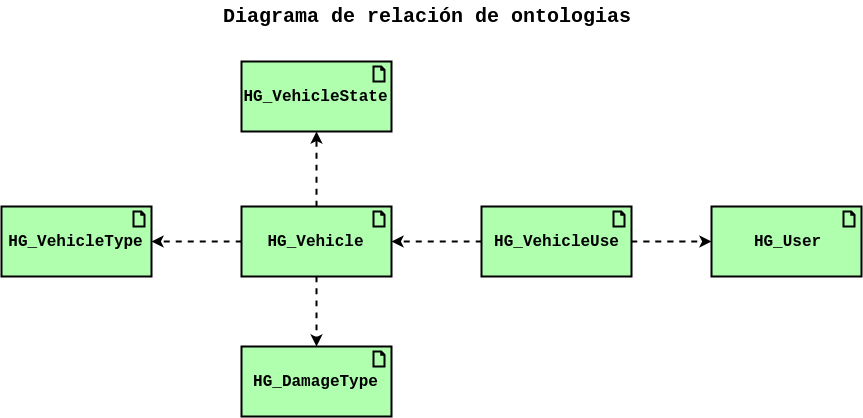

The diagram above was exported from draw.io. Its source (the exported page's mxGraphModel, read from the mxfile embedded in the PNG):
<mxGraphModel dx="1806" dy="1053" grid="1" gridSize="10" guides="1" tooltips="1" connect="1" arrows="1" fold="1" page="1" pageScale="1" pageWidth="827" pageHeight="1169" math="0" shadow="0">
  <root>
    <mxCell id="0" />
    <mxCell id="1" parent="0" />
    <mxCell id="X1V42wKSkIsG1zbmRwUt-1" value="&lt;font face=&quot;Courier New&quot; size=&quot;1&quot;&gt;&lt;b style=&quot;font-size: 16px&quot;&gt;HG_User&lt;/b&gt;&lt;/font&gt;" style="html=1;outlineConnect=0;whiteSpace=wrap;fillColor=#AFFFAF;strokeColor=#000000;shape=mxgraph.archimate3.application;appType=artifact;archiType=square;strokeWidth=2;" vertex="1" parent="1">
      <mxGeometry x="520" y="230" width="150" height="70" as="geometry" />
    </mxCell>
    <mxCell id="X1V42wKSkIsG1zbmRwUt-8" style="edgeStyle=orthogonalEdgeStyle;rounded=0;orthogonalLoop=1;jettySize=auto;html=1;strokeWidth=2;curved=1;dashed=1;" edge="1" parent="1" source="X1V42wKSkIsG1zbmRwUt-2" target="X1V42wKSkIsG1zbmRwUt-3">
      <mxGeometry relative="1" as="geometry" />
    </mxCell>
    <mxCell id="X1V42wKSkIsG1zbmRwUt-9" style="edgeStyle=orthogonalEdgeStyle;rounded=0;orthogonalLoop=1;jettySize=auto;html=1;strokeWidth=2;curved=1;dashed=1;" edge="1" parent="1" source="X1V42wKSkIsG1zbmRwUt-2" target="X1V42wKSkIsG1zbmRwUt-4">
      <mxGeometry relative="1" as="geometry" />
    </mxCell>
    <mxCell id="X1V42wKSkIsG1zbmRwUt-12" style="edgeStyle=orthogonalEdgeStyle;rounded=0;orthogonalLoop=1;jettySize=auto;html=1;strokeWidth=2;curved=1;dashed=1;" edge="1" parent="1" source="X1V42wKSkIsG1zbmRwUt-2" target="X1V42wKSkIsG1zbmRwUt-5">
      <mxGeometry relative="1" as="geometry" />
    </mxCell>
    <mxCell id="X1V42wKSkIsG1zbmRwUt-2" value="&lt;font face=&quot;Courier New&quot; size=&quot;1&quot;&gt;&lt;b style=&quot;font-size: 16px&quot;&gt;HG_Vehicle&lt;/b&gt;&lt;/font&gt;" style="html=1;outlineConnect=0;whiteSpace=wrap;fillColor=#AFFFAF;strokeColor=#000000;shape=mxgraph.archimate3.application;appType=artifact;archiType=square;strokeWidth=2;" vertex="1" parent="1">
      <mxGeometry x="50" y="230" width="150" height="70" as="geometry" />
    </mxCell>
    <mxCell id="X1V42wKSkIsG1zbmRwUt-3" value="&lt;font face=&quot;Courier New&quot; size=&quot;1&quot;&gt;&lt;b style=&quot;font-size: 16px&quot;&gt;HG_VehicleState&lt;/b&gt;&lt;/font&gt;" style="html=1;outlineConnect=0;whiteSpace=wrap;fillColor=#AFFFAF;strokeColor=#000000;shape=mxgraph.archimate3.application;appType=artifact;archiType=square;strokeWidth=2;" vertex="1" parent="1">
      <mxGeometry x="50" y="85" width="150" height="70" as="geometry" />
    </mxCell>
    <mxCell id="X1V42wKSkIsG1zbmRwUt-4" value="&lt;font face=&quot;Courier New&quot; size=&quot;1&quot;&gt;&lt;b style=&quot;font-size: 16px&quot;&gt;HG_VehicleType&lt;br&gt;&lt;/b&gt;&lt;/font&gt;" style="html=1;outlineConnect=0;whiteSpace=wrap;fillColor=#AFFFAF;strokeColor=#000000;shape=mxgraph.archimate3.application;appType=artifact;archiType=square;strokeWidth=2;" vertex="1" parent="1">
      <mxGeometry x="-190" y="230" width="150" height="70" as="geometry" />
    </mxCell>
    <mxCell id="X1V42wKSkIsG1zbmRwUt-5" value="&lt;font face=&quot;Courier New&quot; size=&quot;1&quot;&gt;&lt;b style=&quot;font-size: 16px&quot;&gt;HG_DamageType&lt;/b&gt;&lt;/font&gt;" style="html=1;outlineConnect=0;whiteSpace=wrap;fillColor=#AFFFAF;strokeColor=#000000;shape=mxgraph.archimate3.application;appType=artifact;archiType=square;strokeWidth=2;" vertex="1" parent="1">
      <mxGeometry x="50" y="370" width="150" height="70" as="geometry" />
    </mxCell>
    <mxCell id="X1V42wKSkIsG1zbmRwUt-14" style="edgeStyle=orthogonalEdgeStyle;curved=1;rounded=0;orthogonalLoop=1;jettySize=auto;html=1;strokeWidth=2;dashed=1;" edge="1" parent="1" source="X1V42wKSkIsG1zbmRwUt-6" target="X1V42wKSkIsG1zbmRwUt-1">
      <mxGeometry relative="1" as="geometry" />
    </mxCell>
    <mxCell id="X1V42wKSkIsG1zbmRwUt-15" style="edgeStyle=orthogonalEdgeStyle;curved=1;rounded=0;orthogonalLoop=1;jettySize=auto;html=1;strokeWidth=2;dashed=1;" edge="1" parent="1" source="X1V42wKSkIsG1zbmRwUt-6" target="X1V42wKSkIsG1zbmRwUt-2">
      <mxGeometry relative="1" as="geometry" />
    </mxCell>
    <mxCell id="X1V42wKSkIsG1zbmRwUt-6" value="&lt;font face=&quot;Courier New&quot; size=&quot;1&quot;&gt;&lt;b style=&quot;font-size: 16px&quot;&gt;HG_VehicleUse&lt;/b&gt;&lt;/font&gt;" style="html=1;outlineConnect=0;whiteSpace=wrap;fillColor=#AFFFAF;strokeColor=#000000;shape=mxgraph.archimate3.application;appType=artifact;archiType=square;strokeWidth=2;" vertex="1" parent="1">
      <mxGeometry x="290" y="230" width="150" height="70" as="geometry" />
    </mxCell>
    <mxCell id="X1V42wKSkIsG1zbmRwUt-16" value="&lt;font size=&quot;1&quot; face=&quot;Courier New&quot;&gt;&lt;b style=&quot;font-size: 20px&quot;&gt;Diagrama de relación de ontologias&lt;/b&gt;&lt;/font&gt;" style="text;html=1;strokeColor=none;fillColor=none;align=center;verticalAlign=middle;whiteSpace=wrap;rounded=0;strokeWidth=12;" vertex="1" parent="1">
      <mxGeometry x="20" y="30" width="430" height="20" as="geometry" />
    </mxCell>
  </root>
</mxGraphModel>